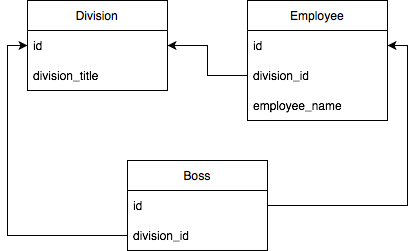

The diagram above was exported from draw.io. Its source (the exported page's mxGraphModel, read from the mxfile embedded in the PNG):
<mxGraphModel dx="875" dy="754" grid="1" gridSize="10" guides="1" tooltips="1" connect="1" arrows="1" fold="1" page="1" pageScale="1" pageWidth="827" pageHeight="1169" math="0" shadow="0">
  <root>
    <mxCell id="0" />
    <mxCell id="1" parent="0" />
    <mxCell id="x7glZ4-qFQlwXMidSToK-1" value="Employee" style="swimlane;fontStyle=0;childLayout=stackLayout;horizontal=1;startSize=30;horizontalStack=0;resizeParent=1;resizeParentMax=0;resizeLast=0;collapsible=1;marginBottom=0;" vertex="1" parent="1">
      <mxGeometry x="290" y="120" width="140" height="120" as="geometry" />
    </mxCell>
    <mxCell id="x7glZ4-qFQlwXMidSToK-2" value="id" style="text;strokeColor=none;fillColor=none;align=left;verticalAlign=middle;spacingLeft=4;spacingRight=4;overflow=hidden;points=[[0,0.5],[1,0.5]];portConstraint=eastwest;rotatable=0;" vertex="1" parent="x7glZ4-qFQlwXMidSToK-1">
      <mxGeometry y="30" width="140" height="30" as="geometry" />
    </mxCell>
    <mxCell id="x7glZ4-qFQlwXMidSToK-76" value="division_id" style="text;strokeColor=none;fillColor=none;align=left;verticalAlign=middle;spacingLeft=4;spacingRight=4;overflow=hidden;points=[[0,0.5],[1,0.5]];portConstraint=eastwest;rotatable=0;" vertex="1" parent="x7glZ4-qFQlwXMidSToK-1">
      <mxGeometry y="60" width="140" height="30" as="geometry" />
    </mxCell>
    <mxCell id="x7glZ4-qFQlwXMidSToK-77" value="employee_name" style="text;strokeColor=none;fillColor=none;align=left;verticalAlign=middle;spacingLeft=4;spacingRight=4;overflow=hidden;points=[[0,0.5],[1,0.5]];portConstraint=eastwest;rotatable=0;" vertex="1" parent="x7glZ4-qFQlwXMidSToK-1">
      <mxGeometry y="90" width="140" height="30" as="geometry" />
    </mxCell>
    <mxCell id="x7glZ4-qFQlwXMidSToK-63" value="Division" style="swimlane;fontStyle=0;childLayout=stackLayout;horizontal=1;startSize=30;horizontalStack=0;resizeParent=1;resizeParentMax=0;resizeLast=0;collapsible=1;marginBottom=0;" vertex="1" parent="1">
      <mxGeometry x="70" y="120" width="140" height="90" as="geometry" />
    </mxCell>
    <mxCell id="x7glZ4-qFQlwXMidSToK-64" value="id" style="text;strokeColor=none;fillColor=none;align=left;verticalAlign=middle;spacingLeft=4;spacingRight=4;overflow=hidden;points=[[0,0.5],[1,0.5]];portConstraint=eastwest;rotatable=0;" vertex="1" parent="x7glZ4-qFQlwXMidSToK-63">
      <mxGeometry y="30" width="140" height="30" as="geometry" />
    </mxCell>
    <mxCell id="x7glZ4-qFQlwXMidSToK-65" value="division_title" style="text;strokeColor=none;fillColor=none;align=left;verticalAlign=middle;spacingLeft=4;spacingRight=4;overflow=hidden;points=[[0,0.5],[1,0.5]];portConstraint=eastwest;rotatable=0;" vertex="1" parent="x7glZ4-qFQlwXMidSToK-63">
      <mxGeometry y="60" width="140" height="30" as="geometry" />
    </mxCell>
    <mxCell id="x7glZ4-qFQlwXMidSToK-72" value="Boss" style="swimlane;fontStyle=0;childLayout=stackLayout;horizontal=1;startSize=30;horizontalStack=0;resizeParent=1;resizeParentMax=0;resizeLast=0;collapsible=1;marginBottom=0;" vertex="1" parent="1">
      <mxGeometry x="170" y="280" width="140" height="90" as="geometry" />
    </mxCell>
    <mxCell id="x7glZ4-qFQlwXMidSToK-73" value="id" style="text;strokeColor=none;fillColor=none;align=left;verticalAlign=middle;spacingLeft=4;spacingRight=4;overflow=hidden;points=[[0,0.5],[1,0.5]];portConstraint=eastwest;rotatable=0;" vertex="1" parent="x7glZ4-qFQlwXMidSToK-72">
      <mxGeometry y="30" width="140" height="30" as="geometry" />
    </mxCell>
    <mxCell id="x7glZ4-qFQlwXMidSToK-74" value="division_id" style="text;strokeColor=none;fillColor=none;align=left;verticalAlign=middle;spacingLeft=4;spacingRight=4;overflow=hidden;points=[[0,0.5],[1,0.5]];portConstraint=eastwest;rotatable=0;" vertex="1" parent="x7glZ4-qFQlwXMidSToK-72">
      <mxGeometry y="60" width="140" height="30" as="geometry" />
    </mxCell>
    <mxCell id="x7glZ4-qFQlwXMidSToK-78" style="edgeStyle=orthogonalEdgeStyle;rounded=0;orthogonalLoop=1;jettySize=auto;html=1;exitX=0;exitY=0.5;exitDx=0;exitDy=0;entryX=1;entryY=0.5;entryDx=0;entryDy=0;endArrow=classic;endFill=1;" edge="1" parent="1" source="x7glZ4-qFQlwXMidSToK-76" target="x7glZ4-qFQlwXMidSToK-64">
      <mxGeometry relative="1" as="geometry" />
    </mxCell>
    <mxCell id="x7glZ4-qFQlwXMidSToK-79" style="edgeStyle=orthogonalEdgeStyle;rounded=0;orthogonalLoop=1;jettySize=auto;html=1;exitX=1;exitY=0.5;exitDx=0;exitDy=0;entryX=1;entryY=0.5;entryDx=0;entryDy=0;endArrow=classic;endFill=1;" edge="1" parent="1" source="x7glZ4-qFQlwXMidSToK-73" target="x7glZ4-qFQlwXMidSToK-2">
      <mxGeometry relative="1" as="geometry" />
    </mxCell>
    <mxCell id="x7glZ4-qFQlwXMidSToK-80" style="edgeStyle=orthogonalEdgeStyle;rounded=0;orthogonalLoop=1;jettySize=auto;html=1;exitX=0;exitY=0.5;exitDx=0;exitDy=0;entryX=0;entryY=0.5;entryDx=0;entryDy=0;endArrow=classic;endFill=1;" edge="1" parent="1" source="x7glZ4-qFQlwXMidSToK-74" target="x7glZ4-qFQlwXMidSToK-64">
      <mxGeometry relative="1" as="geometry" />
    </mxCell>
  </root>
</mxGraphModel>